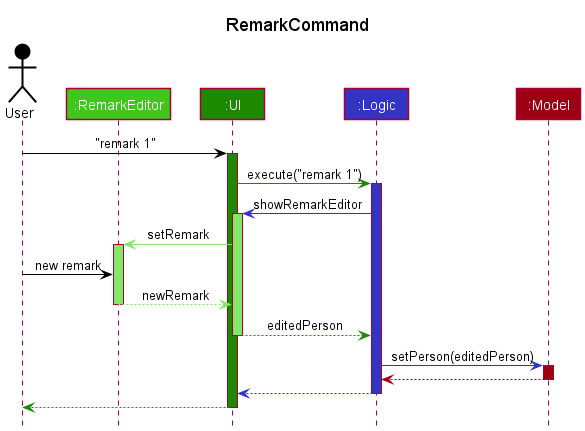

The diagram above was rendered by PlantUML. Its source (embedded in the PNG):
@startuml
!include style.puml

title RemarkCommand

Actor User as user USER_COLOR
Participant ":RemarkEditor" as editor UI_COLOR_T2
Participant ":UI" as ui UI_COLOR
Participant ":Logic" as logic LOGIC_COLOR
Participant ":Model" as model MODEL_COLOR


user -[USER_COLOR]> ui : "remark 1"
activate ui UI_COLOR

ui -[UI_COLOR]> logic : execute("remark 1")
activate logic LOGIC_COLOR

logic -[LOGIC_COLOR]> ui : showRemarkEditor
activate ui UI_COLOR_T1

ui -[UI_COLOR_T1]> editor : setRemark
activate editor UI_COLOR_T1

user -[USER_COLOR]>editor : new remark
editor -[UI_COLOR_T1]-> ui : newRemark
deactivate editor

ui -[UI_COLOR]-> logic : editedPerson
deactivate ui

logic -[LOGIC_COLOR]> model : setPerson(editedPerson)
activate model MODEL_COLOR
model -[MODEL_COLOR]-> logic
deactivate model

logic --[LOGIC_COLOR]> ui
deactivate logic

ui--[UI_COLOR]> user
deactivate ui
@enduml